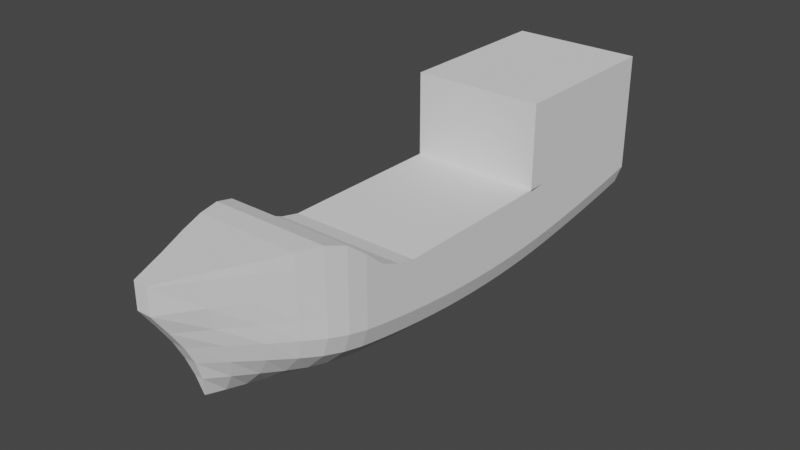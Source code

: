 # Source: karavela_N.blend  (saved by Blender 3.6.11; exported with 4.5.12 LTS)
import bpy
from mathutils import Matrix  # noqa: F401  (used for matrix-valued properties, if any)

bpy.ops.wm.read_factory_settings(use_empty=True)
scene = bpy.context.scene
scene.name = 'Scene'

# ---- world
world_world = bpy.data.worlds.new('World'); scene.world = world_world
world_world.use_nodes = True; world_world.node_tree.nodes.clear()
_N = world_world.node_tree.nodes; _L = world_world.node_tree.links
n0 = _N.new('ShaderNodeOutputWorld'); n0.name = 'World Output'; n0.location = (300, 300)
n1 = _N.new('ShaderNodeBackground'); n1.name = 'Background'; n1.location = (10, 300)
n1.inputs[0].default_value = (0.05088, 0.05088, 0.05088, 1.0)
_L.new(n1.outputs[0], n0.inputs[0])
n0.is_active_output = True
world_world.color = (0.05088, 0.05088, 0.05088)
world_world.use_sun_shadow = False
world_world.sun_shadow_jitter_overblur = 0.0

# ---- meshes
me_cube_003 = bpy.data.meshes.new('Cube.003')
me_cube_003.from_pydata([(-0.01231, -0.8319, -0.06545), (-0.1231, -0.983, 2.065), (-0.1189, 0.8377, -0.4567), (0.01231, -0.8319, -0.06545), (0.1231, -0.983, 2.065), (0.1189, 0.8377, -0.4567), (1.189, 0.8377, 1.543), (-0.1189, 0.776, -0.5163), (-0.1189, 0.7143, -0.5718), (-0.1189, 0.6526, -0.6234), (-0.1189, 0.5909, -0.671), (-0.1189, 0.5292, -0.7148), (-0.1189, 0.4675, -0.7551), (-0.1189, 0.4059, -0.7917), (-0.1189, 0.3442, -0.8221), (-0.1189, 0.2825, -0.8446), (-0.1189, 0.2208, -0.8594), (-0.1189, 0.1591, -0.8664), (-0.1189, 0.09743, -0.8659), (-0.1189, 0.03574, -0.8579), (-0.1189, -0.02594, -0.8426), (-0.1189, -0.08763, -0.8201), (-0.1189, -0.1493, -0.7904), (-0.1189, -0.211, -0.7537), (-0.1189, -0.2727, -0.7101), (-0.1189, -0.3344, -0.6597), (-0.1189, -0.3961, -0.6026), (-0.1188, -0.4577, -0.5398), (-0.1155, -0.5194, -0.4722), (-0.1057, -0.5811, -0.4001), (-0.08755, -0.6428, -0.3234), (-0.06341, -0.7045, -0.242), (-0.03664, -0.7676, -0.156), (-1.063, -0.5838, 1.803), (-1.187, -0.4577, 1.697), (-1.189, -0.3961, 1.401), (-1.189, -0.3344, 1.255), (-1.189, -0.2727, 1.177), (-1.189, -0.211, 1.179), (-1.189, -0.1493, 1.179), (-1.189, -0.08763, 1.179), (-1.189, -0.02594, 1.179), (-1.189, 0.03575, 1.179), (-1.189, 0.09743, 1.179), (-1.189, 0.1591, 1.179), (-1.189, 0.2208, 1.179), (-1.189, 0.2825, 1.179), (-1.189, 0.3442, 1.178), (-1.189, 0.5292, 1.285), (-1.189, 0.6526, 1.377), (-1.189, 0.776, 1.484), (0.03664, -0.7676, -0.156), (0.06341, -0.7045, -0.242), (0.08755, -0.6428, -0.3234), (0.1057, -0.5811, -0.4001), (0.1155, -0.5194, -0.4722), (0.1188, -0.4577, -0.5398), (0.1189, -0.3961, -0.6026), (0.1189, -0.3344, -0.6597), (0.1189, -0.2727, -0.7101), (0.1189, -0.211, -0.7537), (0.1189, -0.1493, -0.7904), (0.1189, -0.08763, -0.8201), (0.1189, -0.02594, -0.8426), (0.1189, 0.03575, -0.8579), (0.1189, 0.09743, -0.8659), (0.1189, 0.1591, -0.8664), (0.1189, 0.2208, -0.8594), (0.1189, 0.2825, -0.8446), (0.1189, 0.3442, -0.8221), (0.1189, 0.4059, -0.7917), (0.1189, 0.4675, -0.7551), (0.1189, 0.5292, -0.7148), (0.1189, 0.5909, -0.671), (0.1189, 0.6526, -0.6234), (0.1189, 0.7143, -0.5718), (0.1189, 0.776, -0.5163), (1.189, 0.776, 1.484), (1.189, 0.7143, 1.428), (1.189, 0.6526, 1.377), (1.189, 0.5909, 1.329), (1.189, 0.5292, 1.285), (1.189, 0.4675, 1.245), (1.189, 0.4059, 1.208), (1.189, 0.3442, 1.178), (1.189, 0.2825, 1.179), (1.189, 0.2208, 1.179), (1.189, 0.1591, 1.179), (1.189, 0.09743, 1.179), (1.189, 0.03574, 1.179), (1.189, -0.02594, 1.179), (1.189, -0.08763, 1.179), (1.189, -0.1493, 1.179), (1.189, -0.211, 1.179), (1.189, -0.2727, 1.177), (1.189, -0.3344, 1.255), (1.189, -0.3961, 1.401), (1.187, -0.4577, 1.697), (0.7135, -0.7497, 1.925), (0.4328, -0.8566, 1.993), (-0.07386, -0.845, 0.2679), (-0.1108, -0.8666, 0.6012), (-0.1231, -0.8968, 0.9346), (-0.1231, -0.9356, 1.268), (-0.1231, -0.983, 1.651), (-1.189, 0.8377, 1.21), (-1.189, 0.8377, 0.8767), (-1.189, 0.8377, 0.5433), (-1.07, 0.8377, 0.21), (-0.7133, 0.8377, -0.1233), (1.189, 0.8377, 1.21), (1.189, 0.8377, 0.8767), (1.189, 0.8377, 0.5433), (1.07, 0.8377, 0.21), (0.7133, 0.8377, -0.1233), (0.1231, -0.983, 1.651), (0.1231, -0.9356, 1.268), (0.1231, -0.8968, 0.9346), (0.1108, -0.8666, 0.6012), (0.07386, -0.845, 0.2679), (1.189, 0.776, 1.15), (1.189, 0.776, 0.817), (1.189, 0.776, 0.4837), (1.07, 0.776, 0.1504), (0.7133, 0.776, -0.183), (1.189, 0.7143, 1.095), (1.189, 0.7143, 0.7615), (1.189, 0.7143, 0.4282), (1.07, 0.7143, 0.09483), (0.7133, 0.7143, -0.2385), (1.189, 0.6526, 1.043), (1.189, 0.6526, 0.71), (1.189, 0.6526, 0.3766), (1.07, 0.6526, 0.04331), (0.7133, 0.6526, -0.29), (1.189, 0.5909, 0.9957), (1.189, 0.5909, 0.6623), (1.189, 0.5909, 0.329), (1.07, 0.5909, -0.004317), (0.7133, 0.5909, -0.3377), (1.189, 0.5292, 0.9518), (1.189, 0.5292, 0.6185), (1.189, 0.5292, 0.2852), (1.07, 0.5292, -0.04818), (0.7133, 0.5292, -0.3815), (1.189, 0.4675, 0.9116), (1.189, 0.4675, 0.5783), (1.189, 0.4675, 0.2449), (1.07, 0.4675, -0.08839), (0.7133, 0.4675, -0.4217), (1.189, 0.4059, 0.875), (1.189, 0.4059, 0.5416), (1.189, 0.4059, 0.2083), (1.07, 0.4059, -0.125), (0.7133, 0.4059, -0.4584), (1.189, 0.3442, 0.8445), (1.189, 0.3442, 0.5112), (1.189, 0.3442, 0.1779), (1.07, 0.3442, -0.1555), (0.7133, 0.3442, -0.4888), (1.189, 0.2825, 0.822), (1.189, 0.2825, 0.4887), (1.189, 0.2825, 0.1554), (1.07, 0.2825, -0.178), (0.7133, 0.2825, -0.5113), (1.189, 0.2208, 0.8073), (1.189, 0.2208, 0.474), (1.189, 0.2208, 0.1406), (1.07, 0.2208, -0.1927), (0.7133, 0.2208, -0.526), (1.189, 0.1591, 0.8003), (1.189, 0.1591, 0.4669), (1.189, 0.1591, 0.1336), (1.07, 0.1591, -0.1997), (0.7133, 0.1591, -0.5331), (1.189, 0.09743, 0.8008), (1.189, 0.09743, 0.4674), (1.189, 0.09743, 0.1341), (1.07, 0.09743, -0.1992), (0.7133, 0.09743, -0.5326), (1.189, 0.03574, 0.8087), (1.189, 0.03574, 0.4754), (1.189, 0.03574, 0.1421), (1.07, 0.03575, -0.1913), (0.7133, 0.03575, -0.5246), (1.189, -0.02594, 0.8241), (1.189, -0.02594, 0.4907), (1.189, -0.02594, 0.1574), (1.07, -0.02594, -0.1759), (0.7133, -0.02594, -0.5093), (1.189, -0.08763, 0.8466), (1.189, -0.08763, 0.5133), (1.189, -0.08763, 0.1799), (1.07, -0.08763, -0.1534), (0.7133, -0.08763, -0.4867), (1.189, -0.1493, 0.8763), (1.189, -0.1493, 0.5429), (1.189, -0.1493, 0.2096), (1.07, -0.1493, -0.1237), (0.7133, -0.1493, -0.4571), (1.189, -0.211, 0.9129), (1.189, -0.211, 0.5796), (1.189, -0.211, 0.2463), (1.07, -0.211, -0.08707), (0.7133, -0.211, -0.4204), (1.189, -0.2727, 0.9565), (1.189, -0.2727, 0.6232), (1.189, -0.2727, 0.2899), (1.07, -0.2727, -0.04347), (0.7133, -0.2727, -0.3768), (1.189, -0.3344, 1.003), (1.189, -0.3344, 0.6736), (1.189, -0.3344, 0.3403), (1.07, -0.3344, 0.006926), (0.7133, -0.3344, -0.3264), (1.189, -0.3961, 1.067), (1.189, -0.3961, 0.7307), (1.189, -0.3961, 0.3974), (1.07, -0.3961, 0.06403), (0.7133, -0.3961, -0.2693), (1.187, -0.4577, 1.172), (1.187, -0.4577, 0.7936), (1.187, -0.4577, 0.4602), (1.069, -0.4577, 0.1269), (0.7129, -0.4577, -0.2064), (1.149, -0.5194, 1.238), (1.149, -0.5194, 0.8611), (1.15, -0.5194, 0.5278), (1.037, -0.5194, 0.1944), (0.6931, -0.5194, -0.1389), (1.063, -0.5832, 1.308), (1.063, -0.5819, 0.9332), (1.063, -0.5811, 0.5999), (0.9602, -0.5811, 0.2665), (0.6364, -0.5811, -0.06679), (0.9156, -0.6591, 1.385), (0.907, -0.6544, 1.01), (0.9019, -0.6485, 0.6766), (0.812, -0.6442, 0.3433), (0.5308, -0.6428, 0.00995), (0.6894, -0.7494, 1.467), (0.6731, -0.7402, 1.091), (0.6692, -0.727, 0.758), (0.5926, -0.7155, 0.4246), (0.3869, -0.7076, 0.09131), (0.4015, -0.8566, 1.555), (0.3818, -0.8391, 1.177), (0.3792, -0.8141, 0.844), (0.3428, -0.7924, 0.5106), (0.2254, -0.7767, 0.1773), (-0.4015, -0.8566, 1.555), (-0.3818, -0.8391, 1.177), (-0.3792, -0.8141, 0.844), (-0.3428, -0.7924, 0.5106), (-0.2254, -0.7767, 0.1773), (-0.6894, -0.7494, 1.467), (-0.6731, -0.7402, 1.091), (-0.6692, -0.727, 0.758), (-0.5926, -0.7155, 0.4246), (-0.3869, -0.7076, 0.09131), (-0.9156, -0.6591, 1.385), (-0.907, -0.6544, 1.01), (-0.9019, -0.6485, 0.6766), (-0.812, -0.6442, 0.3433), (-0.5308, -0.6428, 0.00995), (-1.063, -0.5832, 1.308), (-1.063, -0.5819, 0.9332), (-1.063, -0.5811, 0.5999), (-0.9602, -0.5811, 0.2665), (-0.6364, -0.5811, -0.06679), (-1.149, -0.5194, 1.238), (-1.149, -0.5194, 0.8611), (-1.15, -0.5194, 0.5278), (-1.037, -0.5194, 0.1944), (-0.6931, -0.5194, -0.1389), (-1.187, -0.4577, 1.172), (-1.187, -0.4577, 0.7936), (-1.187, -0.4577, 0.4602), (-1.069, -0.4577, 0.1269), (-0.7129, -0.4577, -0.2064), (-1.189, -0.3961, 1.067), (-1.189, -0.3961, 0.7307), (-1.189, -0.3961, 0.3974), (-1.07, -0.3961, 0.06403), (-0.7133, -0.3961, -0.2693), (-1.189, -0.3344, 1.003), (-1.189, -0.3344, 0.6736), (-1.189, -0.3344, 0.3403), (-1.07, -0.3344, 0.006926), (-0.7133, -0.3344, -0.3264), (-1.189, -0.2727, 0.9565), (-1.189, -0.2727, 0.6232), (-1.189, -0.2727, 0.2899), (-1.07, -0.2727, -0.04347), (-0.7133, -0.2727, -0.3768), (-1.189, -0.211, 0.9129), (-1.189, -0.211, 0.5796), (-1.189, -0.211, 0.2463), (-1.07, -0.211, -0.08707), (-0.7133, -0.211, -0.4204), (-1.189, -0.1493, 0.8763), (-1.189, -0.1493, 0.5429), (-1.189, -0.1493, 0.2096), (-1.07, -0.1493, -0.1237), (-0.7133, -0.1493, -0.4571), (-1.189, -0.08763, 0.8466), (-1.189, -0.08763, 0.5133), (-1.189, -0.08763, 0.1799), (-1.07, -0.08763, -0.1534), (-0.7133, -0.08763, -0.4867), (-1.189, -0.02594, 0.8241), (-1.189, -0.02594, 0.4907), (-1.189, -0.02594, 0.1574), (-1.07, -0.02594, -0.1759), (-0.7133, -0.02594, -0.5093), (-1.189, 0.03575, 0.8087), (-1.189, 0.03575, 0.4754), (-1.189, 0.03574, 0.1421), (-1.07, 0.03574, -0.1913), (-0.7133, 0.03574, -0.5246), (-1.189, 0.09743, 0.8008), (-1.189, 0.09743, 0.4674), (-1.189, 0.09743, 0.1341), (-1.07, 0.09743, -0.1992), (-0.7133, 0.09743, -0.5326), (-1.189, 0.1591, 0.8003), (-1.189, 0.1591, 0.4669), (-1.189, 0.1591, 0.1336), (-1.07, 0.1591, -0.1997), (-0.7133, 0.1591, -0.5331), (-1.189, 0.2208, 0.8073), (-1.189, 0.2208, 0.474), (-1.189, 0.2208, 0.1406), (-1.07, 0.2208, -0.1927), (-0.7133, 0.2208, -0.526), (-1.189, 0.2825, 0.822), (-1.189, 0.2825, 0.4887), (-1.189, 0.2825, 0.1554), (-1.07, 0.2825, -0.178), (-0.7133, 0.2825, -0.5113), (-1.189, 0.3442, 0.8445), (-1.189, 0.3442, 0.5112), (-1.189, 0.3442, 0.1779), (-1.07, 0.3442, -0.1555), (-0.7133, 0.3442, -0.4888), (-1.189, 0.4059, 0.875), (-1.189, 0.4059, 0.5416), (-1.189, 0.4059, 0.2083), (-1.07, 0.4059, -0.125), (-0.7133, 0.4059, -0.4584), (-1.189, 0.4675, 0.9116), (-1.189, 0.4675, 0.5783), (-1.189, 0.4675, 0.2449), (-1.07, 0.4675, -0.08839), (-0.7133, 0.4675, -0.4217), (-1.189, 0.5292, 0.9518), (-1.189, 0.5292, 0.6185), (-1.189, 0.5292, 0.2852), (-1.07, 0.5292, -0.04818), (-0.7133, 0.5292, -0.3815), (-1.189, 0.5909, 0.9957), (-1.189, 0.5909, 0.6623), (-1.189, 0.5909, 0.329), (-1.07, 0.5909, -0.004317), (-0.7133, 0.5909, -0.3377), (-1.189, 0.6526, 1.043), (-1.189, 0.6526, 0.71), (-1.189, 0.6526, 0.3766), (-1.07, 0.6526, 0.04331), (-0.7133, 0.6526, -0.29), (-1.189, 0.7143, 1.095), (-1.189, 0.7143, 0.7615), (-1.189, 0.7143, 0.4282), (-1.07, 0.7143, 0.09483), (-0.7133, 0.7143, -0.2385), (-1.189, 0.776, 1.15), (-1.189, 0.776, 0.817), (-1.189, 0.776, 0.4837), (-1.07, 0.776, 0.1504), (-0.7133, 0.776, -0.183), (-0.4328, -0.8566, 1.993), (-0.7135, -0.7497, 1.925), (-0.925, -0.6602, 1.862), (-1.149, -0.5194, 1.748), (1.149, -0.5194, 1.748), (1.063, -0.5838, 1.803), (0.925, -0.6602, 1.862), (0.4328, -0.8566, 2.101), (0.1231, -0.983, 2.101), (-0.1231, -0.983, 2.101), (-0.4328, -0.8566, 2.101), (-0.7135, -0.7497, 2.101), (-0.925, -0.6602, 2.101), (-1.063, -0.5838, 2.076), (-1.149, -0.5194, 1.963), (1.149, -0.5194, 1.963), (1.063, -0.5838, 2.076), (0.925, -0.6602, 2.101), (0.7135, -0.7497, 2.101), (-1.189, 0.8377, 1.543), (-1.189, 0.2825, 1.155), (-1.189, 0.4059, 1.208), (-1.189, 0.4675, 1.245), (-1.189, 0.5909, 1.329), (-1.189, 0.7143, 1.428), (1.189, 0.2825, 1.155), (-1.189, 0.776, 2.703), (-1.189, 0.8377, 2.703), (1.189, 0.8377, 2.703), (-1.189, 0.2825, 2.703), (-1.189, 0.3442, 2.703), (-1.189, 0.4059, 2.703), (-1.189, 0.4675, 2.703), (-1.189, 0.5292, 2.703), (-1.189, 0.5909, 2.703), (-1.189, 0.6526, 2.703), (-1.189, 0.7143, 2.703), (1.189, 0.776, 2.703), (1.189, 0.7143, 2.703), (1.189, 0.6526, 2.703), (1.189, 0.5909, 2.703), (1.189, 0.5292, 2.703), (1.189, 0.4675, 2.703), (1.189, 0.4059, 2.703), (1.189, 0.3442, 2.703), (1.189, 0.2825, 2.703), (-0.3181, 0.05107, 0.4337), (-0.3181, 0.05107, 1.07), (-0.3181, 0.165, 0.4337), (-0.3181, 0.165, 1.07), (0.3181, 0.05107, 0.4337), (0.3181, 0.05107, 1.07), (0.3181, 0.165, 0.4337), (0.3181, 0.165, 1.07)], [], [(375, 50, 399, 105), (105, 399, 6, 110), (245, 99, 4, 115), (115, 4, 1, 104), (32, 51, 3, 0), (46, 85, 405, 400), (85, 46, 45, 86), (86, 45, 44, 87), (87, 44, 43, 88), (88, 43, 42, 89), (89, 42, 41, 90), (90, 41, 40, 91), (91, 40, 39, 92), (92, 39, 38, 93), (93, 38, 37, 94), (94, 37, 36, 95), (95, 36, 35, 96), (96, 35, 34, 97), (2, 5, 76, 7), (7, 76, 75, 8), (8, 75, 74, 9), (9, 74, 73, 10), (10, 73, 72, 11), (11, 72, 71, 12), (12, 71, 70, 13), (13, 70, 69, 14), (14, 69, 68, 15), (15, 68, 67, 16), (16, 67, 66, 17), (17, 66, 65, 18), (18, 65, 64, 19), (19, 64, 63, 20), (20, 63, 62, 21), (21, 62, 61, 22), (22, 61, 60, 23), (23, 60, 59, 24), (24, 59, 58, 25), (25, 58, 57, 26), (26, 57, 56, 27), (27, 56, 55, 28), (28, 55, 54, 29), (29, 54, 53, 30), (30, 53, 52, 31), (31, 52, 51, 32), (110, 6, 77, 120), (120, 77, 78, 125), (125, 78, 79, 130), (130, 79, 80, 135), (135, 80, 81, 140), (140, 81, 82, 145), (145, 82, 83, 150), (150, 83, 84, 155), (155, 84, 85, 160), (160, 85, 86, 165), (165, 86, 87, 170), (170, 87, 88, 175), (175, 88, 89, 180), (180, 89, 90, 185), (185, 90, 91, 190), (190, 91, 92, 195), (195, 92, 93, 200), (200, 93, 94, 205), (205, 94, 95, 210), (210, 95, 96, 215), (215, 96, 97, 220), (220, 97, 384, 225), (225, 384, 385, 230), (230, 385, 386, 235), (235, 386, 98, 240), (240, 98, 99, 245), (104, 1, 380, 250), (250, 380, 381, 255), (255, 381, 382, 260), (260, 382, 33, 265), (265, 33, 383, 270), (270, 383, 34, 275), (275, 34, 35, 280), (280, 35, 36, 285), (285, 36, 37, 290), (290, 37, 38, 295), (295, 38, 39, 300), (300, 39, 40, 305), (305, 40, 41, 310), (310, 41, 42, 315), (315, 42, 43, 320), (320, 43, 44, 325), (325, 44, 45, 330), (330, 45, 46, 335), (335, 46, 47, 340), (340, 47, 401, 345), (345, 401, 402, 350), (350, 402, 48, 355), (355, 48, 403, 360), (360, 403, 49, 365), (365, 49, 404, 370), (370, 404, 50, 375), (8, 374, 379, 7), (374, 373, 378, 379), (373, 372, 377, 378), (372, 371, 376, 377), (371, 370, 375, 376), (9, 369, 374, 8), (369, 368, 373, 374), (368, 367, 372, 373), (367, 366, 371, 372), (366, 365, 370, 371), (10, 364, 369, 9), (364, 363, 368, 369), (363, 362, 367, 368), (362, 361, 366, 367), (361, 360, 365, 366), (11, 359, 364, 10), (359, 358, 363, 364), (358, 357, 362, 363), (357, 356, 361, 362), (356, 355, 360, 361), (12, 354, 359, 11), (354, 353, 358, 359), (353, 352, 357, 358), (352, 351, 356, 357), (351, 350, 355, 356), (13, 349, 354, 12), (349, 348, 353, 354), (348, 347, 352, 353), (347, 346, 351, 352), (346, 345, 350, 351), (14, 344, 349, 13), (344, 343, 348, 349), (343, 342, 347, 348), (342, 341, 346, 347), (341, 340, 345, 346), (15, 339, 344, 14), (339, 338, 343, 344), (338, 337, 342, 343), (337, 336, 341, 342), (336, 335, 340, 341), (16, 334, 339, 15), (334, 333, 338, 339), (333, 332, 337, 338), (332, 331, 336, 337), (331, 330, 335, 336), (17, 329, 334, 16), (329, 328, 333, 334), (328, 327, 332, 333), (327, 326, 331, 332), (326, 325, 330, 331), (18, 324, 329, 17), (324, 323, 328, 329), (323, 322, 327, 328), (322, 321, 326, 327), (321, 320, 325, 326), (19, 319, 324, 18), (319, 318, 323, 324), (318, 317, 322, 323), (317, 316, 321, 322), (316, 315, 320, 321), (20, 314, 319, 19), (314, 313, 318, 319), (313, 312, 317, 318), (312, 311, 316, 317), (311, 310, 315, 316), (21, 309, 314, 20), (309, 308, 313, 314), (308, 307, 312, 313), (307, 306, 311, 312), (306, 305, 310, 311), (22, 304, 309, 21), (304, 303, 308, 309), (303, 302, 307, 308), (302, 301, 306, 307), (301, 300, 305, 306), (23, 299, 304, 22), (299, 298, 303, 304), (298, 297, 302, 303), (297, 296, 301, 302), (296, 295, 300, 301), (24, 294, 299, 23), (294, 293, 298, 299), (293, 292, 297, 298), (292, 291, 296, 297), (291, 290, 295, 296), (25, 289, 294, 24), (289, 288, 293, 294), (288, 287, 292, 293), (287, 286, 291, 292), (286, 285, 290, 291), (26, 284, 289, 25), (284, 283, 288, 289), (283, 282, 287, 288), (282, 281, 286, 287), (281, 280, 285, 286), (27, 279, 284, 26), (279, 278, 283, 284), (278, 277, 282, 283), (277, 276, 281, 282), (276, 275, 280, 281), (28, 274, 279, 27), (274, 273, 278, 279), (273, 272, 277, 278), (272, 271, 276, 277), (271, 270, 275, 276), (29, 269, 274, 28), (269, 268, 273, 274), (268, 267, 272, 273), (267, 266, 271, 272), (266, 265, 270, 271), (30, 264, 269, 29), (264, 263, 268, 269), (263, 262, 267, 268), (262, 261, 266, 267), (261, 260, 265, 266), (31, 259, 264, 30), (259, 258, 263, 264), (258, 257, 262, 263), (257, 256, 261, 262), (256, 255, 260, 261), (32, 254, 259, 31), (254, 253, 258, 259), (253, 252, 257, 258), (252, 251, 256, 257), (251, 250, 255, 256), (0, 100, 254, 32), (100, 101, 253, 254), (101, 102, 252, 253), (102, 103, 251, 252), (103, 104, 250, 251), (52, 244, 249, 51), (244, 243, 248, 249), (243, 242, 247, 248), (242, 241, 246, 247), (241, 240, 245, 246), (53, 239, 244, 52), (239, 238, 243, 244), (238, 237, 242, 243), (237, 236, 241, 242), (236, 235, 240, 241), (54, 234, 239, 53), (234, 233, 238, 239), (233, 232, 237, 238), (232, 231, 236, 237), (231, 230, 235, 236), (55, 229, 234, 54), (229, 228, 233, 234), (228, 227, 232, 233), (227, 226, 231, 232), (226, 225, 230, 231), (56, 224, 229, 55), (224, 223, 228, 229), (223, 222, 227, 228), (222, 221, 226, 227), (221, 220, 225, 226), (57, 219, 224, 56), (219, 218, 223, 224), (218, 217, 222, 223), (217, 216, 221, 222), (216, 215, 220, 221), (58, 214, 219, 57), (214, 213, 218, 219), (213, 212, 217, 218), (212, 211, 216, 217), (211, 210, 215, 216), (59, 209, 214, 58), (209, 208, 213, 214), (208, 207, 212, 213), (207, 206, 211, 212), (206, 205, 210, 211), (60, 204, 209, 59), (204, 203, 208, 209), (203, 202, 207, 208), (202, 201, 206, 207), (201, 200, 205, 206), (61, 199, 204, 60), (199, 198, 203, 204), (198, 197, 202, 203), (197, 196, 201, 202), (196, 195, 200, 201), (62, 194, 199, 61), (194, 193, 198, 199), (193, 192, 197, 198), (192, 191, 196, 197), (191, 190, 195, 196), (63, 189, 194, 62), (189, 188, 193, 194), (188, 187, 192, 193), (187, 186, 191, 192), (186, 185, 190, 191), (64, 184, 189, 63), (184, 183, 188, 189), (183, 182, 187, 188), (182, 181, 186, 187), (181, 180, 185, 186), (65, 179, 184, 64), (179, 178, 183, 184), (178, 177, 182, 183), (177, 176, 181, 182), (176, 175, 180, 181), (66, 174, 179, 65), (174, 173, 178, 179), (173, 172, 177, 178), (172, 171, 176, 177), (171, 170, 175, 176), (67, 169, 174, 66), (169, 168, 173, 174), (168, 167, 172, 173), (167, 166, 171, 172), (166, 165, 170, 171), (68, 164, 169, 67), (164, 163, 168, 169), (163, 162, 167, 168), (162, 161, 166, 167), (161, 160, 165, 166), (69, 159, 164, 68), (159, 158, 163, 164), (158, 157, 162, 163), (157, 156, 161, 162), (156, 155, 160, 161), (70, 154, 159, 69), (154, 153, 158, 159), (153, 152, 157, 158), (152, 151, 156, 157), (151, 150, 155, 156), (71, 149, 154, 70), (149, 148, 153, 154), (148, 147, 152, 153), (147, 146, 151, 152), (146, 145, 150, 151), (72, 144, 149, 71), (144, 143, 148, 149), (143, 142, 147, 148), (142, 141, 146, 147), (141, 140, 145, 146), (73, 139, 144, 72), (139, 138, 143, 144), (138, 137, 142, 143), (137, 136, 141, 142), (136, 135, 140, 141), (74, 134, 139, 73), (134, 133, 138, 139), (133, 132, 137, 138), (132, 131, 136, 137), (131, 130, 135, 136), (75, 129, 134, 74), (129, 128, 133, 134), (128, 127, 132, 133), (127, 126, 131, 132), (126, 125, 130, 131), (76, 124, 129, 75), (124, 123, 128, 129), (123, 122, 127, 128), (122, 121, 126, 127), (121, 120, 125, 126), (5, 114, 124, 76), (114, 113, 123, 124), (113, 112, 122, 123), (112, 111, 121, 122), (111, 110, 120, 121), (3, 119, 100, 0), (119, 118, 101, 100), (118, 117, 102, 101), (117, 116, 103, 102), (116, 115, 104, 103), (51, 249, 119, 3), (249, 248, 118, 119), (248, 247, 117, 118), (247, 246, 116, 117), (246, 245, 115, 116), (2, 109, 114, 5), (109, 108, 113, 114), (108, 107, 112, 113), (107, 106, 111, 112), (106, 105, 110, 111), (7, 379, 109, 2), (379, 378, 108, 109), (378, 377, 107, 108), (377, 376, 106, 107), (376, 375, 105, 106), (385, 384, 395, 396), (1, 4, 388, 389), (384, 97, 395), (4, 99, 387, 388), (34, 383, 394), (383, 33, 393, 394), (387, 390, 389, 388), (395, 394, 393, 396), (396, 393, 392, 397), (397, 392, 391, 398), (398, 391, 390, 387), (380, 1, 389, 390), (386, 385, 396, 397), (381, 380, 390, 391), (98, 386, 397, 398), (382, 381, 391, 392), (99, 98, 398, 387), (33, 382, 392, 393), (97, 34, 394, 395), (85, 84, 405), (47, 46, 400), (47, 400, 409, 410), (50, 404, 416, 406), (83, 82, 422, 423), (6, 399, 407, 408), (404, 49, 415, 416), (82, 81, 421, 422), (399, 50, 406, 407), (49, 403, 414, 415), (81, 80, 420, 421), (408, 407, 406, 417), (417, 406, 416, 418), (418, 416, 415, 419), (419, 415, 414, 420), (420, 414, 413, 421), (421, 413, 412, 422), (422, 412, 411, 423), (423, 411, 410, 424), (424, 410, 409, 425), (84, 83, 423, 424), (77, 6, 408, 417), (401, 47, 410, 411), (405, 84, 424, 425), (78, 77, 417, 418), (402, 401, 411, 412), (79, 78, 418, 419), (400, 405, 425, 409), (48, 402, 412, 413), (80, 79, 419, 420), (403, 48, 413, 414), (426, 427, 429, 428), (428, 429, 433, 432), (432, 433, 431, 430), (430, 431, 427, 426), (428, 432, 430, 426), (433, 429, 427, 431)])
_uv = me_cube_003.uv_layers.new(name='UVMap')
_uv.uv.foreach_set('vector', [0.5833, 0.2407, 0.625, 0.2407, 0.625, 0.25, 0.5833, 0.25, 0.5833, 0.25, 0.625, 0.25, 0.625, 0.5, 0.5833, 0.5, 0.5833, 0.7407, 0.625, 0.7407, 0.625, 0.75, 0.5833, 0.75, 0.5833, 0.75, 0.625, 0.75, 0.625, 1.0, 0.5833, 1.0, 0.125, 0.7407, 0.375, 0.7407, 0.375, 0.75, 0.125, 0.75, 0.875, 0.5833, 0.625, 0.5833, 0.625, 0.5833, 0.875, 0.5833, 0.625, 0.5833, 0.875, 0.5833, 0.875, 0.5926, 0.625, 0.5926, 0.625, 0.5926, 0.875, 0.5926, 0.875, 0.6019, 0.625, 0.6019, 0.625, 0.6019, 0.875, 0.6019, 0.875, 0.6111, 0.625, 0.6111, 0.625, 0.6111, 0.875, 0.6111, 0.875, 0.6204, 0.625, 0.6204, 0.625, 0.6204, 0.875, 0.6204, 0.875, 0.6296, 0.625, 0.6296, 0.625, 0.6296, 0.875, 0.6296, 0.875, 0.6389, 0.625, 0.6389, 0.625, 0.6389, 0.875, 0.6389, 0.875, 0.6481, 0.625, 0.6481, 0.625, 0.6481, 0.875, 0.6481, 0.875, 0.6574, 0.625, 0.6574, 0.625, 0.6574, 0.875, 0.6574, 0.875, 0.6667, 0.625, 0.6667, 0.625, 0.6667, 0.875, 0.6667, 0.875, 0.6759, 0.625, 0.6759, 0.625, 0.6759, 0.875, 0.6759, 0.875, 0.6852, 0.625, 0.6852, 0.625, 0.6852, 0.875, 0.6852, 0.875, 0.6944, 0.625, 0.6944, 0.125, 0.5, 0.375, 0.5, 0.375, 0.5093, 0.125, 0.5093, 0.125, 0.5093, 0.375, 0.5093, 0.375, 0.5185, 0.125, 0.5185, 0.125, 0.5185, 0.375, 0.5185, 0.375, 0.5278, 0.125, 0.5278, 0.125, 0.5278, 0.375, 0.5278, 0.375, 0.537, 0.125, 0.537, 0.125, 0.537, 0.375, 0.537, 0.375, 0.5463, 0.125, 0.5463, 0.125, 0.5463, 0.375, 0.5463, 0.375, 0.5556, 0.125, 0.5556, 0.125, 0.5556, 0.375, 0.5556, 0.375, 0.5648, 0.125, 0.5648, 0.125, 0.5648, 0.375, 0.5648, 0.375, 0.5741, 0.125, 0.5741, 0.125, 0.5741, 0.375, 0.5741, 0.375, 0.5833, 0.125, 0.5833, 0.125, 0.5833, 0.375, 0.5833, 0.375, 0.5926, 0.125, 0.5926, 0.125, 0.5926, 0.375, 0.5926, 0.375, 0.6019, 0.125, 0.6019, 0.125, 0.6019, 0.375, 0.6019, 0.375, 0.6111, 0.125, 0.6111, 0.125, 0.6111, 0.375, 0.6111, 0.375, 0.6204, 0.125, 0.6204, 0.125, 0.6204, 0.375, 0.6204, 0.375, 0.6296, 0.125, 0.6296, 0.125, 0.6296, 0.375, 0.6296, 0.375, 0.6389, 0.125, 0.6389, 0.125, 0.6389, 0.375, 0.6389, 0.375, 0.6481, 0.125, 0.6481, 0.125, 0.6481, 0.375, 0.6481, 0.375, 0.6574, 0.125, 0.6574, 0.125, 0.6574, 0.375, 0.6574, 0.375, 0.6667, 0.125, 0.6667, 0.125, 0.6667, 0.375, 0.6667, 0.375, 0.6759, 0.125, 0.6759, 0.125, 0.6759, 0.375, 0.6759, 0.375, 0.6852, 0.125, 0.6852, 0.125, 0.6852, 0.375, 0.6852, 0.375, 0.6944, 0.125, 0.6944, 0.125, 0.6944, 0.375, 0.6944, 0.375, 0.7037, 0.125, 0.7037, 0.125, 0.7037, 0.375, 0.7037, 0.375, 0.713, 0.125, 0.713, 0.125, 0.713, 0.375, 0.713, 0.375, 0.7222, 0.125, 0.7222, 0.125, 0.7222, 0.375, 0.7222, 0.375, 0.7315, 0.125, 0.7315, 0.125, 0.7315, 0.375, 0.7315, 0.375, 0.7407, 0.125, 0.7407, 0.5833, 0.5, 0.625, 0.5, 0.625, 0.5093, 0.5833, 0.5093, 0.5833, 0.5093, 0.625, 0.5093, 0.625, 0.5185, 0.5833, 0.5185, 0.5833, 0.5185, 0.625, 0.5185, 0.625, 0.5278, 0.5833, 0.5278, 0.5833, 0.5278, 0.625, 0.5278, 0.625, 0.537, 0.5833, 0.537, 0.5833, 0.537, 0.625, 0.537, 0.625, 0.5463, 0.5833, 0.5463, 0.5833, 0.5463, 0.625, 0.5463, 0.625, 0.5556, 0.5833, 0.5556, 0.5833, 0.5556, 0.625, 0.5556, 0.625, 0.5648, 0.5833, 0.5648, 0.5833, 0.5648, 0.625, 0.5648, 0.625, 0.5741, 0.5833, 0.5741, 0.5833, 0.5741, 0.625, 0.5741, 0.625, 0.5833, 0.5833, 0.5833, 0.5833, 0.5833, 0.625, 0.5833, 0.625, 0.5926, 0.5833, 0.5926, 0.5833, 0.5926, 0.625, 0.5926, 0.625, 0.6019, 0.5833, 0.6019, 0.5833, 0.6019, 0.625, 0.6019, 0.625, 0.6111, 0.5833, 0.6111, 0.5833, 0.6111, 0.625, 0.6111, 0.625, 0.6204, 0.5833, 0.6204, 0.5833, 0.6204, 0.625, 0.6204, 0.625, 0.6296, 0.5833, 0.6296, 0.5833, 0.6296, 0.625, 0.6296, 0.625, 0.6389, 0.5833, 0.6389, 0.5833, 0.6389, 0.625, 0.6389, 0.625, 0.6481, 0.5833, 0.6481, 0.5833, 0.6481, 0.625, 0.6481, 0.625, 0.6574, 0.5833, 0.6574, 0.5833, 0.6574, 0.625, 0.6574, 0.625, 0.6667, 0.5833, 0.6667, 0.5833, 0.6667, 0.625, 0.6667, 0.625, 0.6759, 0.5833, 0.6759, 0.5833, 0.6759, 0.625, 0.6759, 0.625, 0.6852, 0.5833, 0.6852, 0.5833, 0.6852, 0.625, 0.6852, 0.625, 0.6944, 0.5833, 0.6944, 0.5833, 0.6944, 0.625, 0.6944, 0.625, 0.7037, 0.5833, 0.7037, 0.5833, 0.7037, 0.625, 0.7037, 0.625, 0.713, 0.5833, 0.713, 0.5833, 0.713, 0.625, 0.713, 0.625, 0.7222, 0.5833, 0.7222, 0.5833, 0.7222, 0.625, 0.7222, 0.625, 0.7315, 0.5833, 0.7315, 0.5833, 0.7315, 0.625, 0.7315, 0.625, 0.7407, 0.5833, 0.7407, 0.5833, 0.0, 0.625, 0.0, 0.625, 0.009259, 0.5833, 0.009259, 0.5833, 0.009259, 0.625, 0.009259, 0.625, 0.01852, 0.5833, 0.01852, 0.5833, 0.01852, 0.625, 0.01852, 0.625, 0.02778, 0.5833, 0.02778, 0.5833, 0.02778, 0.625, 0.02778, 0.625, 0.03704, 0.5833, 0.03704, 0.5833, 0.03704, 0.625, 0.03704, 0.625, 0.0463, 0.5833, 0.0463, 0.5833, 0.0463, 0.625, 0.0463, 0.625, 0.05556, 0.5833, 0.05556, 0.5833, 0.05556, 0.625, 0.05556, 0.625, 0.06481, 0.5833, 0.06481, 0.5833, 0.06481, 0.625, 0.06481, 0.625, 0.07407, 0.5833, 0.07407, 0.5833, 0.07407, 0.625, 0.07407, 0.625, 0.08333, 0.5833, 0.08333, 0.5833, 0.08333, 0.625, 0.08333, 0.625, 0.09259, 0.5833, 0.09259, 0.5833, 0.09259, 0.625, 0.09259, 0.625, 0.1019, 0.5833, 0.1019, 0.5833, 0.1019, 0.625, 0.1019, 0.625, 0.1111, 0.5833, 0.1111, 0.5833, 0.1111, 0.625, 0.1111, 0.625, 0.1204, 0.5833, 0.1204, 0.5833, 0.1204, 0.625, 0.1204, 0.625, 0.1296, 0.5833, 0.1296, 0.5833, 0.1296, 0.625, 0.1296, 0.625, 0.1389, 0.5833, 0.1389, 0.5833, 0.1389, 0.625, 0.1389, 0.625, 0.1481, 0.5833, 0.1481, 0.5833, 0.1481, 0.625, 0.1481, 0.625, 0.1574, 0.5833, 0.1574, 0.5833, 0.1574, 0.625, 0.1574, 0.625, 0.1667, 0.5833, 0.1667, 0.5833, 0.1667, 0.625, 0.1667, 0.625, 0.1759, 0.5833, 0.1759, 0.5833, 0.1759, 0.625, 0.1759, 0.625, 0.1852, 0.5833, 0.1852, 0.5833, 0.1852, 0.625, 0.1852, 0.625, 0.1944, 0.5833, 0.1944, 0.5833, 0.1944, 0.625, 0.1944, 0.625, 0.2037, 0.5833, 0.2037, 0.5833, 0.2037, 0.625, 0.2037, 0.625, 0.213, 0.5833, 0.213, 0.5833, 0.213, 0.625, 0.213, 0.625, 0.2222, 0.5833, 0.2222, 0.5833, 0.2222, 0.625, 0.2222, 0.625, 0.2315, 0.5833, 0.2315, 0.5833, 0.2315, 0.625, 0.2315, 0.625, 0.2407, 0.5833, 0.2407, 0.375, 0.2315, 0.4167, 0.2315, 0.4167, 0.2407, 0.375, 0.2407, 0.4167, 0.2315, 0.4583, 0.2315, 0.4583, 0.2407, 0.4167, 0.2407, 0.4583, 0.2315, 0.5, 0.2315, 0.5, 0.2407, 0.4583, 0.2407, 0.5, 0.2315, 0.5417, 0.2315, 0.5417, 0.2407, 0.5, 0.2407, 0.5417, 0.2315, 0.5833, 0.2315, 0.5833, 0.2407, 0.5417, 0.2407, 0.375, 0.2222, 0.4167, 0.2222, 0.4167, 0.2315, 0.375, 0.2315, 0.4167, 0.2222, 0.4583, 0.2222, 0.4583, 0.2315, 0.4167, 0.2315, 0.4583, 0.2222, 0.5, 0.2222, 0.5, 0.2315, 0.4583, 0.2315, 0.5, 0.2222, 0.5417, 0.2222, 0.5417, 0.2315, 0.5, 0.2315, 0.5417, 0.2222, 0.5833, 0.2222, 0.5833, 0.2315, 0.5417, 0.2315, 0.375, 0.213, 0.4167, 0.213, 0.4167, 0.2222, 0.375, 0.2222, 0.4167, 0.213, 0.4583, 0.213, 0.4583, 0.2222, 0.4167, 0.2222, 0.4583, 0.213, 0.5, 0.213, 0.5, 0.2222, 0.4583, 0.2222, 0.5, 0.213, 0.5417, 0.213, 0.5417, 0.2222, 0.5, 0.2222, 0.5417, 0.213, 0.5833, 0.213, 0.5833, 0.2222, 0.5417, 0.2222, 0.375, 0.2037, 0.4167, 0.2037, 0.4167, 0.213, 0.375, 0.213, 0.4167, 0.2037, 0.4583, 0.2037, 0.4583, 0.213, 0.4167, 0.213, 0.4583, 0.2037, 0.5, 0.2037, 0.5, 0.213, 0.4583, 0.213, 0.5, 0.2037, 0.5417, 0.2037, 0.5417, 0.213, 0.5, 0.213, 0.5417, 0.2037, 0.5833, 0.2037, 0.5833, 0.213, 0.5417, 0.213, 0.375, 0.1944, 0.4167, 0.1944, 0.4167, 0.2037, 0.375, 0.2037, 0.4167, 0.1944, 0.4583, 0.1944, 0.4583, 0.2037, 0.4167, 0.2037, 0.4583, 0.1944, 0.5, 0.1944, 0.5, 0.2037, 0.4583, 0.2037, 0.5, 0.1944, 0.5417, 0.1944, 0.5417, 0.2037, 0.5, 0.2037, 0.5417, 0.1944, 0.5833, 0.1944, 0.5833, 0.2037, 0.5417, 0.2037, 0.375, 0.1852, 0.4167, 0.1852, 0.4167, 0.1944, 0.375, 0.1944, 0.4167, 0.1852, 0.4583, 0.1852, 0.4583, 0.1944, 0.4167, 0.1944, 0.4583, 0.1852, 0.5, 0.1852, 0.5, 0.1944, 0.4583, 0.1944, 0.5, 0.1852, 0.5417, 0.1852, 0.5417, 0.1944, 0.5, 0.1944, 0.5417, 0.1852, 0.5833, 0.1852, 0.5833, 0.1944, 0.5417, 0.1944, 0.375, 0.1759, 0.4167, 0.1759, 0.4167, 0.1852, 0.375, 0.1852, 0.4167, 0.1759, 0.4583, 0.1759, 0.4583, 0.1852, 0.4167, 0.1852, 0.4583, 0.1759, 0.5, 0.1759, 0.5, 0.1852, 0.4583, 0.1852, 0.5, 0.1759, 0.5417, 0.1759, 0.5417, 0.1852, 0.5, 0.1852, 0.5417, 0.1759, 0.5833, 0.1759, 0.5833, 0.1852, 0.5417, 0.1852, 0.375, 0.1667, 0.4167, 0.1667, 0.4167, 0.1759, 0.375, 0.1759, 0.4167, 0.1667, 0.4583, 0.1667, 0.4583, 0.1759, 0.4167, 0.1759, 0.4583, 0.1667, 0.5, 0.1667, 0.5, 0.1759, 0.4583, 0.1759, 0.5, 0.1667, 0.5417, 0.1667, 0.5417, 0.1759, 0.5, 0.1759, 0.5417, 0.1667, 0.5833, 0.1667, 0.5833, 0.1759, 0.5417, 0.1759, 0.375, 0.1574, 0.4167, 0.1574, 0.4167, 0.1667, 0.375, 0.1667, 0.4167, 0.1574, 0.4583, 0.1574, 0.4583, 0.1667, 0.4167, 0.1667, 0.4583, 0.1574, 0.5, 0.1574, 0.5, 0.1667, 0.4583, 0.1667, 0.5, 0.1574, 0.5417, 0.1574, 0.5417, 0.1667, 0.5, 0.1667, 0.5417, 0.1574, 0.5833, 0.1574, 0.5833, 0.1667, 0.5417, 0.1667, 0.375, 0.1481, 0.4167, 0.1481, 0.4167, 0.1574, 0.375, 0.1574, 0.4167, 0.1481, 0.4583, 0.1481, 0.4583, 0.1574, 0.4167, 0.1574, 0.4583, 0.1481, 0.5, 0.1481, 0.5, 0.1574, 0.4583, 0.1574, 0.5, 0.1481, 0.5417, 0.1481, 0.5417, 0.1574, 0.5, 0.1574, 0.5417, 0.1481, 0.5833, 0.1481, 0.5833, 0.1574, 0.5417, 0.1574, 0.375, 0.1389, 0.4167, 0.1389, 0.4167, 0.1481, 0.375, 0.1481, 0.4167, 0.1389, 0.4583, 0.1389, 0.4583, 0.1481, 0.4167, 0.1481, 0.4583, 0.1389, 0.5, 0.1389, 0.5, 0.1481, 0.4583, 0.1481, 0.5, 0.1389, 0.5417, 0.1389, 0.5417, 0.1481, 0.5, 0.1481, 0.5417, 0.1389, 0.5833, 0.1389, 0.5833, 0.1481, 0.5417, 0.1481, 0.375, 0.1296, 0.4167, 0.1296, 0.4167, 0.1389, 0.375, 0.1389, 0.4167, 0.1296, 0.4583, 0.1296, 0.4583, 0.1389, 0.4167, 0.1389, 0.4583, 0.1296, 0.5, 0.1296, 0.5, 0.1389, 0.4583, 0.1389, 0.5, 0.1296, 0.5417, 0.1296, 0.5417, 0.1389, 0.5, 0.1389, 0.5417, 0.1296, 0.5833, 0.1296, 0.5833, 0.1389, 0.5417, 0.1389, 0.375, 0.1204, 0.4167, 0.1204, 0.4167, 0.1296, 0.375, 0.1296, 0.4167, 0.1204, 0.4583, 0.1204, 0.4583, 0.1296, 0.4167, 0.1296, 0.4583, 0.1204, 0.5, 0.1204, 0.5, 0.1296, 0.4583, 0.1296, 0.5, 0.1204, 0.5417, 0.1204, 0.5417, 0.1296, 0.5, 0.1296, 0.5417, 0.1204, 0.5833, 0.1204, 0.5833, 0.1296, 0.5417, 0.1296, 0.375, 0.1111, 0.4167, 0.1111, 0.4167, 0.1204, 0.375, 0.1204, 0.4167, 0.1111, 0.4583, 0.1111, 0.4583, 0.1204, 0.4167, 0.1204, 0.4583, 0.1111, 0.5, 0.1111, 0.5, 0.1204, 0.4583, 0.1204, 0.5, 0.1111, 0.5417, 0.1111, 0.5417, 0.1204, 0.5, 0.1204, 0.5417, 0.1111, 0.5833, 0.1111, 0.5833, 0.1204, 0.5417, 0.1204, 0.375, 0.1019, 0.4167, 0.1019, 0.4167, 0.1111, 0.375, 0.1111, 0.4167, 0.1019, 0.4583, 0.1019, 0.4583, 0.1111, 0.4167, 0.1111, 0.4583, 0.1019, 0.5, 0.1019, 0.5, 0.1111, 0.4583, 0.1111, 0.5, 0.1019, 0.5417, 0.1019, 0.5417, 0.1111, 0.5, 0.1111, 0.5417, 0.1019, 0.5833, 0.1019, 0.5833, 0.1111, 0.5417, 0.1111, 0.375, 0.09259, 0.4167, 0.09259, 0.4167, 0.1019, 0.375, 0.1019, 0.4167, 0.09259, 0.4583, 0.09259, 0.4583, 0.1019, 0.4167, 0.1019, 0.4583, 0.09259, 0.5, 0.09259, 0.5, 0.1019, 0.4583, 0.1019, 0.5, 0.09259, 0.5417, 0.09259, 0.5417, 0.1019, 0.5, 0.1019, 0.5417, 0.09259, 0.5833, 0.09259, 0.5833, 0.1019, 0.5417, 0.1019, 0.375, 0.08333, 0.4167, 0.08333, 0.4167, 0.09259, 0.375, 0.09259, 0.4167, 0.08333, 0.4583, 0.08333, 0.4583, 0.09259, 0.4167, 0.09259, 0.4583, 0.08333, 0.5, 0.08333, 0.5, 0.09259, 0.4583, 0.09259, 0.5, 0.08333, 0.5417, 0.08333, 0.5417, 0.09259, 0.5, 0.09259, 0.5417, 0.08333, 0.5833, 0.08333, 0.5833, 0.09259, 0.5417, 0.09259, 0.375, 0.07407, 0.4167, 0.07407, 0.4167, 0.08333, 0.375, 0.08333, 0.4167, 0.07407, 0.4583, 0.07407, 0.4583, 0.08333, 0.4167, 0.08333, 0.4583, 0.07407, 0.5, 0.07407, 0.5, 0.08333, 0.4583, 0.08333, 0.5, 0.07407, 0.5417, 0.07407, 0.5417, 0.08333, 0.5, 0.08333, 0.5417, 0.07407, 0.5833, 0.07407, 0.5833, 0.08333, 0.5417, 0.08333, 0.375, 0.06481, 0.4167, 0.06481, 0.4167, 0.07407, 0.375, 0.07407, 0.4167, 0.06481, 0.4583, 0.06481, 0.4583, 0.07407, 0.4167, 0.07407, 0.4583, 0.06481, 0.5, 0.06481, 0.5, 0.07407, 0.4583, 0.07407, 0.5, 0.06481, 0.5417, 0.06481, 0.5417, 0.07407, 0.5, 0.07407, 0.5417, 0.06481, 0.5833, 0.06481, 0.5833, 0.07407, 0.5417, 0.07407, 0.375, 0.05556, 0.4167, 0.05556, 0.4167, 0.06481, 0.375, 0.06481, 0.4167, 0.05556, 0.4583, 0.05556, 0.4583, 0.06481, 0.4167, 0.06481, 0.4583, 0.05556, 0.5, 0.05556, 0.5, 0.06481, 0.4583, 0.06481, 0.5, 0.05556, 0.5417, 0.05556, 0.5417, 0.06481, 0.5, 0.06481, 0.5417, 0.05556, 0.5833, 0.05556, 0.5833, 0.06481, 0.5417, 0.06481, 0.375, 0.0463, 0.4167, 0.0463, 0.4167, 0.05556, 0.375, 0.05556, 0.4167, 0.0463, 0.4583, 0.0463, 0.4583, 0.05556, 0.4167, 0.05556, 0.4583, 0.0463, 0.5, 0.0463, 0.5, 0.05556, 0.4583, 0.05556, 0.5, 0.0463, 0.5417, 0.0463, 0.5417, 0.05556, 0.5, 0.05556, 0.5417, 0.0463, 0.5833, 0.0463, 0.5833, 0.05556, 0.5417, 0.05556, 0.375, 0.03704, 0.4167, 0.03704, 0.4167, 0.0463, 0.375, 0.0463, 0.4167, 0.03704, 0.4583, 0.03704, 0.4583, 0.0463, 0.4167, 0.0463, 0.4583, 0.03704, 0.5, 0.03704, 0.5, 0.0463, 0.4583, 0.0463, 0.5, 0.03704, 0.5417, 0.03704, 0.5417, 0.0463, 0.5, 0.0463, 0.5417, 0.03704, 0.5833, 0.03704, 0.5833, 0.0463, 0.5417, 0.0463, 0.375, 0.02778, 0.4167, 0.02778, 0.4167, 0.03704, 0.375, 0.03704, 0.4167, 0.02778, 0.4583, 0.02778, 0.4583, 0.03704, 0.4167, 0.03704, 0.4583, 0.02778, 0.5, 0.02778, 0.5, 0.03704, 0.4583, 0.03704, 0.5, 0.02778, 0.5417, 0.02778, 0.5417, 0.03704, 0.5, 0.03704, 0.5417, 0.02778, 0.5833, 0.02778, 0.5833, 0.03704, 0.5417, 0.03704, 0.375, 0.01852, 0.4167, 0.01852, 0.4167, 0.02778, 0.375, 0.02778, 0.4167, 0.01852, 0.4583, 0.01852, 0.4583, 0.02778, 0.4167, 0.02778, 0.4583, 0.01852, 0.5, 0.01852, 0.5, 0.02778, 0.4583, 0.02778, 0.5, 0.01852, 0.5417, 0.01852, 0.5417, 0.02778, 0.5, 0.02778, 0.5417, 0.01852, 0.5833, 0.01852, 0.5833, 0.02778, 0.5417, 0.02778, 0.375, 0.009259, 0.4167, 0.009259, 0.4167, 0.01852, 0.375, 0.01852, 0.4167, 0.009259, 0.4583, 0.009259, 0.4583, 0.01852, 0.4167, 0.01852, 0.4583, 0.009259, 0.5, 0.009259, 0.5, 0.01852, 0.4583, 0.01852, 0.5, 0.009259, 0.5417, 0.009259, 0.5417, 0.01852, 0.5, 0.01852, 0.5417, 0.009259, 0.5833, 0.009259, 0.5833, 0.01852, 0.5417, 0.01852, 0.375, 0.0, 0.4167, 0.0, 0.4167, 0.009259, 0.375, 0.009259, 0.4167, 0.0, 0.4583, 0.0, 0.4583, 0.009259, 0.4167, 0.009259, 0.4583, 0.0, 0.5, 0.0, 0.5, 0.009259, 0.4583, 0.009259, 0.5, 0.0, 0.5417, 0.0, 0.5417, 0.009259, 0.5, 0.009259, 0.5417, 0.0, 0.5833, 0.0, 0.5833, 0.009259, 0.5417, 0.009259, 0.375, 0.7315, 0.4167, 0.7315, 0.4167, 0.7407, 0.375, 0.7407, 0.4167, 0.7315, 0.4583, 0.7315, 0.4583, 0.7407, 0.4167, 0.7407, 0.4583, 0.7315, 0.5, 0.7315, 0.5, 0.7407, 0.4583, 0.7407, 0.5, 0.7315, 0.5417, 0.7315, 0.5417, 0.7407, 0.5, 0.7407, 0.5417, 0.7315, 0.5833, 0.7315, 0.5833, 0.7407, 0.5417, 0.7407, 0.375, 0.7222, 0.4167, 0.7222, 0.4167, 0.7315, 0.375, 0.7315, 0.4167, 0.7222, 0.4583, 0.7222, 0.4583, 0.7315, 0.4167, 0.7315, 0.4583, 0.7222, 0.5, 0.7222, 0.5, 0.7315, 0.4583, 0.7315, 0.5, 0.7222, 0.5417, 0.7222, 0.5417, 0.7315, 0.5, 0.7315, 0.5417, 0.7222, 0.5833, 0.7222, 0.5833, 0.7315, 0.5417, 0.7315, 0.375, 0.713, 0.4167, 0.713, 0.4167, 0.7222, 0.375, 0.7222, 0.4167, 0.713, 0.4583, 0.713, 0.4583, 0.7222, 0.4167, 0.7222, 0.4583, 0.713, 0.5, 0.713, 0.5, 0.7222, 0.4583, 0.7222, 0.5, 0.713, 0.5417, 0.713, 0.5417, 0.7222, 0.5, 0.7222, 0.5417, 0.713, 0.5833, 0.713, 0.5833, 0.7222, 0.5417, 0.7222, 0.375, 0.7037, 0.4167, 0.7037, 0.4167, 0.713, 0.375, 0.713, 0.4167, 0.7037, 0.4583, 0.7037, 0.4583, 0.713, 0.4167, 0.713, 0.4583, 0.7037, 0.5, 0.7037, 0.5, 0.713, 0.4583, 0.713, 0.5, 0.7037, 0.5417, 0.7037, 0.5417, 0.713, 0.5, 0.713, 0.5417, 0.7037, 0.5833, 0.7037, 0.5833, 0.713, 0.5417, 0.713, 0.375, 0.6944, 0.4167, 0.6944, 0.4167, 0.7037, 0.375, 0.7037, 0.4167, 0.6944, 0.4583, 0.6944, 0.4583, 0.7037, 0.4167, 0.7037, 0.4583, 0.6944, 0.5, 0.6944, 0.5, 0.7037, 0.4583, 0.7037, 0.5, 0.6944, 0.5417, 0.6944, 0.5417, 0.7037, 0.5, 0.7037, 0.5417, 0.6944, 0.5833, 0.6944, 0.5833, 0.7037, 0.5417, 0.7037, 0.375, 0.6852, 0.4167, 0.6852, 0.4167, 0.6944, 0.375, 0.6944, 0.4167, 0.6852, 0.4583, 0.6852, 0.4583, 0.6944, 0.4167, 0.6944, 0.4583, 0.6852, 0.5, 0.6852, 0.5, 0.6944, 0.4583, 0.6944, 0.5, 0.6852, 0.5417, 0.6852, 0.5417, 0.6944, 0.5, 0.6944, 0.5417, 0.6852, 0.5833, 0.6852, 0.5833, 0.6944, 0.5417, 0.6944, 0.375, 0.6759, 0.4167, 0.6759, 0.4167, 0.6852, 0.375, 0.6852, 0.4167, 0.6759, 0.4583, 0.6759, 0.4583, 0.6852, 0.4167, 0.6852, 0.4583, 0.6759, 0.5, 0.6759, 0.5, 0.6852, 0.4583, 0.6852, 0.5, 0.6759, 0.5417, 0.6759, 0.5417, 0.6852, 0.5, 0.6852, 0.5417, 0.6759, 0.5833, 0.6759, 0.5833, 0.6852, 0.5417, 0.6852, 0.375, 0.6667, 0.4167, 0.6667, 0.4167, 0.6759, 0.375, 0.6759, 0.4167, 0.6667, 0.4583, 0.6667, 0.4583, 0.6759, 0.4167, 0.6759, 0.4583, 0.6667, 0.5, 0.6667, 0.5, 0.6759, 0.4583, 0.6759, 0.5, 0.6667, 0.5417, 0.6667, 0.5417, 0.6759, 0.5, 0.6759, 0.5417, 0.6667, 0.5833, 0.6667, 0.5833, 0.6759, 0.5417, 0.6759, 0.375, 0.6574, 0.4167, 0.6574, 0.4167, 0.6667, 0.375, 0.6667, 0.4167, 0.6574, 0.4583, 0.6574, 0.4583, 0.6667, 0.4167, 0.6667, 0.4583, 0.6574, 0.5, 0.6574, 0.5, 0.6667, 0.4583, 0.6667, 0.5, 0.6574, 0.5417, 0.6574, 0.5417, 0.6667, 0.5, 0.6667, 0.5417, 0.6574, 0.5833, 0.6574, 0.5833, 0.6667, 0.5417, 0.6667, 0.375, 0.6481, 0.4167, 0.6481, 0.4167, 0.6574, 0.375, 0.6574, 0.4167, 0.6481, 0.4583, 0.6481, 0.4583, 0.6574, 0.4167, 0.6574, 0.4583, 0.6481, 0.5, 0.6481, 0.5, 0.6574, 0.4583, 0.6574, 0.5, 0.6481, 0.5417, 0.6481, 0.5417, 0.6574, 0.5, 0.6574, 0.5417, 0.6481, 0.5833, 0.6481, 0.5833, 0.6574, 0.5417, 0.6574, 0.375, 0.6389, 0.4167, 0.6389, 0.4167, 0.6481, 0.375, 0.6481, 0.4167, 0.6389, 0.4583, 0.6389, 0.4583, 0.6481, 0.4167, 0.6481, 0.4583, 0.6389, 0.5, 0.6389, 0.5, 0.6481, 0.4583, 0.6481, 0.5, 0.6389, 0.5417, 0.6389, 0.5417, 0.6481, 0.5, 0.6481, 0.5417, 0.6389, 0.5833, 0.6389, 0.5833, 0.6481, 0.5417, 0.6481, 0.375, 0.6296, 0.4167, 0.6296, 0.4167, 0.6389, 0.375, 0.6389, 0.4167, 0.6296, 0.4583, 0.6296, 0.4583, 0.6389, 0.4167, 0.6389, 0.4583, 0.6296, 0.5, 0.6296, 0.5, 0.6389, 0.4583, 0.6389, 0.5, 0.6296, 0.5417, 0.6296, 0.5417, 0.6389, 0.5, 0.6389, 0.5417, 0.6296, 0.5833, 0.6296, 0.5833, 0.6389, 0.5417, 0.6389, 0.375, 0.6204, 0.4167, 0.6204, 0.4167, 0.6296, 0.375, 0.6296, 0.4167, 0.6204, 0.4583, 0.6204, 0.4583, 0.6296, 0.4167, 0.6296, 0.4583, 0.6204, 0.5, 0.6204, 0.5, 0.6296, 0.4583, 0.6296, 0.5, 0.6204, 0.5417, 0.6204, 0.5417, 0.6296, 0.5, 0.6296, 0.5417, 0.6204, 0.5833, 0.6204, 0.5833, 0.6296, 0.5417, 0.6296, 0.375, 0.6111, 0.4167, 0.6111, 0.4167, 0.6204, 0.375, 0.6204, 0.4167, 0.6111, 0.4583, 0.6111, 0.4583, 0.6204, 0.4167, 0.6204, 0.4583, 0.6111, 0.5, 0.6111, 0.5, 0.6204, 0.4583, 0.6204, 0.5, 0.6111, 0.5417, 0.6111, 0.5417, 0.6204, 0.5, 0.6204, 0.5417, 0.6111, 0.5833, 0.6111, 0.5833, 0.6204, 0.5417, 0.6204, 0.375, 0.6019, 0.4167, 0.6019, 0.4167, 0.6111, 0.375, 0.6111, 0.4167, 0.6019, 0.4583, 0.6019, 0.4583, 0.6111, 0.4167, 0.6111, 0.4583, 0.6019, 0.5, 0.6019, 0.5, 0.6111, 0.4583, 0.6111, 0.5, 0.6019, 0.5417, 0.6019, 0.5417, 0.6111, 0.5, 0.6111, 0.5417, 0.6019, 0.5833, 0.6019, 0.5833, 0.6111, 0.5417, 0.6111, 0.375, 0.5926, 0.4167, 0.5926, 0.4167, 0.6019, 0.375, 0.6019, 0.4167, 0.5926, 0.4583, 0.5926, 0.4583, 0.6019, 0.4167, 0.6019, 0.4583, 0.5926, 0.5, 0.5926, 0.5, 0.6019, 0.4583, 0.6019, 0.5, 0.5926, 0.5417, 0.5926, 0.5417, 0.6019, 0.5, 0.6019, 0.5417, 0.5926, 0.5833, 0.5926, 0.5833, 0.6019, 0.5417, 0.6019, 0.375, 0.5833, 0.4167, 0.5833, 0.4167, 0.5926, 0.375, 0.5926, 0.4167, 0.5833, 0.4583, 0.5833, 0.4583, 0.5926, 0.4167, 0.5926, 0.4583, 0.5833, 0.5, 0.5833, 0.5, 0.5926, 0.4583, 0.5926, 0.5, 0.5833, 0.5417, 0.5833, 0.5417, 0.5926, 0.5, 0.5926, 0.5417, 0.5833, 0.5833, 0.5833, 0.5833, 0.5926, 0.5417, 0.5926, 0.375, 0.5741, 0.4167, 0.5741, 0.4167, 0.5833, 0.375, 0.5833, 0.4167, 0.5741, 0.4583, 0.5741, 0.4583, 0.5833, 0.4167, 0.5833, 0.4583, 0.5741, 0.5, 0.5741, 0.5, 0.5833, 0.4583, 0.5833, 0.5, 0.5741, 0.5417, 0.5741, 0.5417, 0.5833, 0.5, 0.5833, 0.5417, 0.5741, 0.5833, 0.5741, 0.5833, 0.5833, 0.5417, 0.5833, 0.375, 0.5648, 0.4167, 0.5648, 0.4167, 0.5741, 0.375, 0.5741, 0.4167, 0.5648, 0.4583, 0.5648, 0.4583, 0.5741, 0.4167, 0.5741, 0.4583, 0.5648, 0.5, 0.5648, 0.5, 0.5741, 0.4583, 0.5741, 0.5, 0.5648, 0.5417, 0.5648, 0.5417, 0.5741, 0.5, 0.5741, 0.5417, 0.5648, 0.5833, 0.5648, 0.5833, 0.5741, 0.5417, 0.5741, 0.375, 0.5556, 0.4167, 0.5556, 0.4167, 0.5648, 0.375, 0.5648, 0.4167, 0.5556, 0.4583, 0.5556, 0.4583, 0.5648, 0.4167, 0.5648, 0.4583, 0.5556, 0.5, 0.5556, 0.5, 0.5648, 0.4583, 0.5648, 0.5, 0.5556, 0.5417, 0.5556, 0.5417, 0.5648, 0.5, 0.5648, 0.5417, 0.5556, 0.5833, 0.5556, 0.5833, 0.5648, 0.5417, 0.5648, 0.375, 0.5463, 0.4167, 0.5463, 0.4167, 0.5556, 0.375, 0.5556, 0.4167, 0.5463, 0.4583, 0.5463, 0.4583, 0.5556, 0.4167, 0.5556, 0.4583, 0.5463, 0.5, 0.5463, 0.5, 0.5556, 0.4583, 0.5556, 0.5, 0.5463, 0.5417, 0.5463, 0.5417, 0.5556, 0.5, 0.5556, 0.5417, 0.5463, 0.5833, 0.5463, 0.5833, 0.5556, 0.5417, 0.5556, 0.375, 0.537, 0.4167, 0.537, 0.4167, 0.5463, 0.375, 0.5463, 0.4167, 0.537, 0.4583, 0.537, 0.4583, 0.5463, 0.4167, 0.5463, 0.4583, 0.537, 0.5, 0.537, 0.5, 0.5463, 0.4583, 0.5463, 0.5, 0.537, 0.5417, 0.537, 0.5417, 0.5463, 0.5, 0.5463, 0.5417, 0.537, 0.5833, 0.537, 0.5833, 0.5463, 0.5417, 0.5463, 0.375, 0.5278, 0.4167, 0.5278, 0.4167, 0.537, 0.375, 0.537, 0.4167, 0.5278, 0.4583, 0.5278, 0.4583, 0.537, 0.4167, 0.537, 0.4583, 0.5278, 0.5, 0.5278, 0.5, 0.537, 0.4583, 0.537, 0.5, 0.5278, 0.5417, 0.5278, 0.5417, 0.537, 0.5, 0.537, 0.5417, 0.5278, 0.5833, 0.5278, 0.5833, 0.537, 0.5417, 0.537, 0.375, 0.5185, 0.4167, 0.5185, 0.4167, 0.5278, 0.375, 0.5278, 0.4167, 0.5185, 0.4583, 0.5185, 0.4583, 0.5278, 0.4167, 0.5278, 0.4583, 0.5185, 0.5, 0.5185, 0.5, 0.5278, 0.4583, 0.5278, 0.5, 0.5185, 0.5417, 0.5185, 0.5417, 0.5278, 0.5, 0.5278, 0.5417, 0.5185, 0.5833, 0.5185, 0.5833, 0.5278, 0.5417, 0.5278, 0.375, 0.5093, 0.4167, 0.5093, 0.4167, 0.5185, 0.375, 0.5185, 0.4167, 0.5093, 0.4583, 0.5093, 0.4583, 0.5185, 0.4167, 0.5185, 0.4583, 0.5093, 0.5, 0.5093, 0.5, 0.5185, 0.4583, 0.5185, 0.5, 0.5093, 0.5417, 0.5093, 0.5417, 0.5185, 0.5, 0.5185, 0.5417, 0.5093, 0.5833, 0.5093, 0.5833, 0.5185, 0.5417, 0.5185, 0.375, 0.5, 0.4167, 0.5, 0.4167, 0.5093, 0.375, 0.5093, 0.4167, 0.5, 0.4583, 0.5, 0.4583, 0.5093, 0.4167, 0.5093, 0.4583, 0.5, 0.5, 0.5, 0.5, 0.5093, 0.4583, 0.5093, 0.5, 0.5, 0.5417, 0.5, 0.5417, 0.5093, 0.5, 0.5093, 0.5417, 0.5, 0.5833, 0.5, 0.5833, 0.5093, 0.5417, 0.5093, 0.375, 0.75, 0.4167, 0.75, 0.4167, 1.0, 0.375, 1.0, 0.4167, 0.75, 0.4583, 0.75, 0.4583, 1.0, 0.4167, 1.0, 0.4583, 0.75, 0.5, 0.75, 0.5, 1.0, 0.4583, 1.0, 0.5, 0.75, 0.5417, 0.75, 0.5417, 1.0, 0.5, 1.0, 0.5417, 0.75, 0.5833, 0.75, 0.5833, 1.0, 0.5417, 1.0, 0.375, 0.7407, 0.4167, 0.7407, 0.4167, 0.75, 0.375, 0.75, 0.4167, 0.7407, 0.4583, 0.7407, 0.4583, 0.75, 0.4167, 0.75, 0.4583, 0.7407, 0.5, 0.7407, 0.5, 0.75, 0.4583, 0.75, 0.5, 0.7407, 0.5417, 0.7407, 0.5417, 0.75, 0.5, 0.75, 0.5417, 0.7407, 0.5833, 0.7407, 0.5833, 0.75, 0.5417, 0.75, 0.375, 0.25, 0.4167, 0.25, 0.4167, 0.5, 0.375, 0.5, 0.4167, 0.25, 0.4583, 0.25, 0.4583, 0.5, 0.4167, 0.5, 0.4583, 0.25, 0.5, 0.25, 0.5, 0.5, 0.4583, 0.5, 0.5, 0.25, 0.5417, 0.25, 0.5417, 0.5, 0.5, 0.5, 0.5417, 0.25, 0.5833, 0.25, 0.5833, 0.5, 0.5417, 0.5, 0.375, 0.2407, 0.4167, 0.2407, 0.4167, 0.25, 0.375, 0.25, 0.4167, 0.2407, 0.4583, 0.2407, 0.4583, 0.25, 0.4167, 0.25, 0.4583, 0.2407, 0.5, 0.2407, 0.5, 0.25, 0.4583, 0.25, 0.5, 0.2407, 0.5417, 0.2407, 0.5417, 0.25, 0.5, 0.25, 0.5417, 0.2407, 0.5833, 0.2407, 0.5833, 0.25, 0.5417, 0.25, 0.625, 0.713, 0.625, 0.7037, 0.625, 0.7037, 0.625, 0.713, 0.625, 1.0, 0.625, 0.75, 0.625, 0.75, 0.625, 1.0, 0.625, 0.7037, 0.625, 0.6944, 0.625, 0.7037, 0.625, 0.75, 0.625, 0.7407, 0.625, 0.7407, 0.625, 0.75, 0.625, 0.05556, 0.625, 0.0463, 0.625, 0.0463, 0.625, 0.0463, 0.625, 0.03704, 0.625, 0.03704, 0.625, 0.0463, 0.625, 0.7407, 0.875, 0.7407, 0.875, 0.75, 0.625, 0.75, 0.625, 0.7037, 0.875, 0.7037, 0.875, 0.713, 0.625, 0.713, 0.625, 0.713, 0.875, 0.713, 0.875, 0.7222, 0.625, 0.7222, 0.625, 0.7222, 0.875, 0.7222, 0.875, 0.7315, 0.625, 0.7315, 0.625, 0.7315, 0.875, 0.7315, 0.875, 0.7407, 0.625, 0.7407, 0.625, 0.009259, 0.625, 0.0, 0.625, 0.0, 0.625, 0.009259, 0.625, 0.7222, 0.625, 0.713, 0.625, 0.713, 0.625, 0.7222, 0.625, 0.01852, 0.625, 0.009259, 0.625, 0.009259, 0.625, 0.01852, 0.625, 0.7315, 0.625, 0.7222, 0.625, 0.7222, 0.625, 0.7315, 0.625, 0.02778, 0.625, 0.01852, 0.625, 0.01852, 0.625, 0.02778, 0.625, 0.7407, 0.625, 0.7315, 0.625, 0.7315, 0.625, 0.7407, 0.625, 0.03704, 0.625, 0.02778, 0.625, 0.02778, 0.625, 0.03704, 0.625, 0.6944, 0.875, 0.6944, 0.875, 0.7037, 0.625, 0.7037, 0.625, 0.5833, 0.625, 0.5741, 0.625, 0.5833, 0.625, 0.1759, 0.625, 0.1667, 0.625, 0.1667, 0.625, 0.1759, 0.625, 0.1667, 0.625, 0.1667, 0.625, 0.1759, 0.625, 0.2407, 0.625, 0.2315, 0.625, 0.2315, 0.625, 0.2407, 0.625, 0.5648, 0.625, 0.5556, 0.625, 0.5556, 0.625, 0.5648, 0.625, 0.5, 0.625, 0.25, 0.625, 0.25, 0.625, 0.5, 0.625, 0.2315, 0.625, 0.2222, 0.625, 0.2222, 0.625, 0.2315, 0.625, 0.5556, 0.625, 0.5463, 0.625, 0.5463, 0.625, 0.5556, 0.625, 0.25, 0.625, 0.2407, 0.625, 0.2407, 0.625, 0.25, 0.625, 0.2222, 0.625, 0.213, 0.625, 0.213, 0.625, 0.2222, 0.625, 0.5463, 0.625, 0.537, 0.625, 0.537, 0.625, 0.5463, 0.625, 0.5, 0.875, 0.5, 0.875, 0.5093, 0.625, 0.5093, 0.625, 0.5093, 0.875, 0.5093, 0.875, 0.5185, 0.625, 0.5185, 0.625, 0.5185, 0.875, 0.5185, 0.875, 0.5278, 0.625, 0.5278, 0.625, 0.5278, 0.875, 0.5278, 0.875, 0.537, 0.625, 0.537, 0.625, 0.537, 0.875, 0.537, 0.875, 0.5463, 0.625, 0.5463, 0.625, 0.5463, 0.875, 0.5463, 0.875, 0.5556, 0.625, 0.5556, 0.625, 0.5556, 0.875, 0.5556, 0.875, 0.5648, 0.625, 0.5648, 0.625, 0.5648, 0.875, 0.5648, 0.875, 0.5741, 0.625, 0.5741, 0.625, 0.5741, 0.875, 0.5741, 0.875, 0.5833, 0.625, 0.5833, 0.625, 0.5741, 0.625, 0.5648, 0.625, 0.5648, 0.625, 0.5741, 0.625, 0.5093, 0.625, 0.5, 0.625, 0.5, 0.625, 0.5093, 0.625, 0.1852, 0.625, 0.1759, 0.625, 0.1759, 0.625, 0.1852, 0.625, 0.5833, 0.625, 0.5741, 0.625, 0.5741, 0.625, 0.5833, 0.625, 0.5185, 0.625, 0.5093, 0.625, 0.5093, 0.625, 0.5185, 0.625, 0.1944, 0.625, 0.1852, 0.625, 0.1852, 0.625, 0.1944, 0.625, 0.5278, 0.625, 0.5185, 0.625, 0.5185, 0.625, 0.5278, 0.875, 0.5833, 0.625, 0.5833, 0.625, 0.5833, 0.875, 0.5833, 0.625, 0.2037, 0.625, 0.1944, 0.625, 0.1944, 0.625, 0.2037, 0.625, 0.537, 0.625, 0.5278, 0.625, 0.5278, 0.625, 0.537, 0.625, 0.213, 0.625, 0.2037, 0.625, 0.2037, 0.625, 0.213, 0.375, 0.0, 0.625, 0.0, 0.625, 0.25, 0.375, 0.25, 0.375, 0.25, 0.625, 0.25, 0.625, 0.5, 0.375, 0.5, 0.375, 0.5, 0.625, 0.5, 0.625, 0.75, 0.375, 0.75, 0.375, 0.75, 0.625, 0.75, 0.625, 1.0, 0.375, 1.0, 0.125, 0.5, 0.375, 0.5, 0.375, 0.75, 0.125, 0.75, 0.625, 0.5, 0.875, 0.5, 0.875, 0.75, 0.625, 0.75])
me_cube_003.update()

# ---- objects
ob_trup_col = bpy.data.objects.new('trup-col', me_cube_003)

# ---- transforms, parenting, visibility, modifiers, constraints
ob_trup_col.location = (0.0, -1.897, -2.363)
ob_trup_col.scale = (3.143, 17.55, 3.143)

# ---- collection membership
scene.collection.objects.link(ob_trup_col)

# ---- scene / render settings (as saved in the file)
scene.frame_start = 1; scene.frame_end = 250; scene.frame_set(1)
scene.render.engine = 'BLENDER_EEVEE_NEXT'
scene.cycles.sampling_pattern = 'TABULATED_SOBOL'
scene.view_settings.view_transform = 'Filmic'
bpy.context.view_layer.update()

# ---- added for rendering (the .blend has no active camera and no usable light): camera, sun
cam_auto = bpy.data.cameras.new('AutoCamera')
cam_auto.lens = 50.0
cam_auto.sensor_width = 36.0
cam_auto.clip_end = 1000.0
ob_auto_camera = bpy.data.objects.new('AutoCamera', cam_auto)
scene.collection.objects.link(ob_auto_camera)
ob_auto_camera.location = (32.0919, -41.6822, 26.1967)
ob_auto_camera.rotation_euler = (1.09748, -7.21219e-08, 0.694738)
scene.camera = ob_auto_camera
light_auto_sun = bpy.data.lights.new('AutoSun', 'SUN')
light_auto_sun.energy = 3.0
light_auto_sun.angle = 0.0523599
ob_auto_sun = bpy.data.objects.new('AutoSun', light_auto_sun)
scene.collection.objects.link(ob_auto_sun)
ob_auto_sun.rotation_euler = (0.872665, 0.174533, 0.523599)
bpy.context.view_layer.update()
